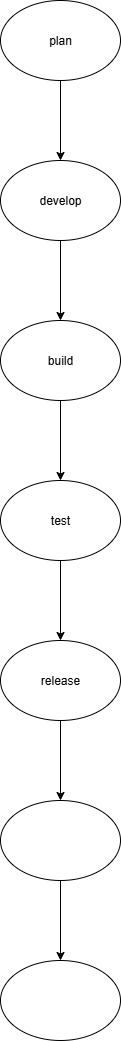

The diagram above was exported from draw.io. Its source (the exported page's mxGraphModel, read from the mxfile embedded in the PNG):
<mxGraphModel dx="1034" dy="618" grid="1" gridSize="10" guides="1" tooltips="1" connect="1" arrows="1" fold="1" page="1" pageScale="1" pageWidth="850" pageHeight="1100" math="0" shadow="0">
  <root>
    <mxCell id="0" />
    <mxCell id="1" parent="0" />
    <mxCell id="cpLFp145tlkdQdqqRSAv-15" value="" style="edgeStyle=orthogonalEdgeStyle;rounded=0;orthogonalLoop=1;jettySize=auto;html=1;" edge="1" parent="1" source="cpLFp145tlkdQdqqRSAv-1" target="cpLFp145tlkdQdqqRSAv-2">
      <mxGeometry relative="1" as="geometry" />
    </mxCell>
    <mxCell id="cpLFp145tlkdQdqqRSAv-1" value="plan" style="ellipse;whiteSpace=wrap;html=1;" vertex="1" parent="1">
      <mxGeometry x="320" y="40" width="120" height="80" as="geometry" />
    </mxCell>
    <mxCell id="cpLFp145tlkdQdqqRSAv-5" value="" style="edgeStyle=orthogonalEdgeStyle;rounded=0;orthogonalLoop=1;jettySize=auto;html=1;" edge="1" parent="1" source="cpLFp145tlkdQdqqRSAv-2" target="cpLFp145tlkdQdqqRSAv-4">
      <mxGeometry relative="1" as="geometry" />
    </mxCell>
    <mxCell id="cpLFp145tlkdQdqqRSAv-2" value="develop" style="ellipse;whiteSpace=wrap;html=1;" vertex="1" parent="1">
      <mxGeometry x="320" y="200" width="120" height="80" as="geometry" />
    </mxCell>
    <mxCell id="cpLFp145tlkdQdqqRSAv-7" value="" style="edgeStyle=orthogonalEdgeStyle;rounded=0;orthogonalLoop=1;jettySize=auto;html=1;" edge="1" parent="1" source="cpLFp145tlkdQdqqRSAv-4" target="cpLFp145tlkdQdqqRSAv-6">
      <mxGeometry relative="1" as="geometry" />
    </mxCell>
    <mxCell id="cpLFp145tlkdQdqqRSAv-4" value="build" style="ellipse;whiteSpace=wrap;html=1;" vertex="1" parent="1">
      <mxGeometry x="320" y="360" width="120" height="80" as="geometry" />
    </mxCell>
    <mxCell id="cpLFp145tlkdQdqqRSAv-9" value="" style="edgeStyle=orthogonalEdgeStyle;rounded=0;orthogonalLoop=1;jettySize=auto;html=1;" edge="1" parent="1" source="cpLFp145tlkdQdqqRSAv-6" target="cpLFp145tlkdQdqqRSAv-8">
      <mxGeometry relative="1" as="geometry" />
    </mxCell>
    <mxCell id="cpLFp145tlkdQdqqRSAv-6" value="test" style="ellipse;whiteSpace=wrap;html=1;" vertex="1" parent="1">
      <mxGeometry x="320" y="520" width="120" height="80" as="geometry" />
    </mxCell>
    <mxCell id="cpLFp145tlkdQdqqRSAv-11" value="" style="edgeStyle=orthogonalEdgeStyle;rounded=0;orthogonalLoop=1;jettySize=auto;html=1;" edge="1" parent="1" source="cpLFp145tlkdQdqqRSAv-8" target="cpLFp145tlkdQdqqRSAv-10">
      <mxGeometry relative="1" as="geometry" />
    </mxCell>
    <mxCell id="cpLFp145tlkdQdqqRSAv-8" value="release" style="ellipse;whiteSpace=wrap;html=1;" vertex="1" parent="1">
      <mxGeometry x="320" y="680" width="120" height="80" as="geometry" />
    </mxCell>
    <mxCell id="cpLFp145tlkdQdqqRSAv-13" value="" style="edgeStyle=orthogonalEdgeStyle;rounded=0;orthogonalLoop=1;jettySize=auto;html=1;" edge="1" parent="1" source="cpLFp145tlkdQdqqRSAv-10" target="cpLFp145tlkdQdqqRSAv-12">
      <mxGeometry relative="1" as="geometry" />
    </mxCell>
    <mxCell id="cpLFp145tlkdQdqqRSAv-10" value="" style="ellipse;whiteSpace=wrap;html=1;" vertex="1" parent="1">
      <mxGeometry x="320" y="840" width="120" height="80" as="geometry" />
    </mxCell>
    <mxCell id="cpLFp145tlkdQdqqRSAv-12" value="" style="ellipse;whiteSpace=wrap;html=1;" vertex="1" parent="1">
      <mxGeometry x="320" y="1000" width="120" height="80" as="geometry" />
    </mxCell>
  </root>
</mxGraphModel>